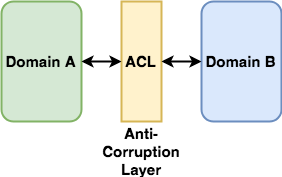

The diagram above was exported from draw.io. Its source (the exported page's mxGraphModel, read from the mxfile embedded in the PNG):
<mxGraphModel dx="839" dy="527" grid="1" gridSize="10" guides="1" tooltips="1" connect="1" arrows="1" fold="1" page="1" pageScale="1" pageWidth="3000" pageHeight="3000" math="0" shadow="0">
  <root>
    <mxCell id="0" />
    <mxCell id="1" parent="0" />
    <mxCell id="F6dv7txJkvh570P5S_Pj-1" value="&lt;font style=&quot;font-size: 15px&quot;&gt;&lt;b&gt;Domain A&lt;/b&gt;&lt;/font&gt;" style="rounded=1;whiteSpace=wrap;html=1;strokeWidth=2;fillColor=#d5e8d4;strokeColor=#82b366;" vertex="1" parent="1">
      <mxGeometry x="160" y="80" width="80" height="120" as="geometry" />
    </mxCell>
    <mxCell id="F6dv7txJkvh570P5S_Pj-2" value="&lt;font style=&quot;font-size: 15px&quot;&gt;&lt;b&gt;ACL&lt;/b&gt;&lt;/font&gt;" style="rounded=0;whiteSpace=wrap;html=1;strokeWidth=2;fillColor=#fff2cc;strokeColor=#d6b656;" vertex="1" parent="1">
      <mxGeometry x="280" y="80" width="40" height="120" as="geometry" />
    </mxCell>
    <mxCell id="F6dv7txJkvh570P5S_Pj-3" value="&lt;font style=&quot;font-size: 15px&quot;&gt;&lt;b&gt;Domain B&lt;/b&gt;&lt;/font&gt;" style="rounded=1;whiteSpace=wrap;html=1;strokeWidth=2;fillColor=#dae8fc;strokeColor=#6c8ebf;" vertex="1" parent="1">
      <mxGeometry x="360" y="80" width="80" height="120" as="geometry" />
    </mxCell>
    <mxCell id="F6dv7txJkvh570P5S_Pj-4" value="" style="endArrow=classic;startArrow=classic;html=1;strokeWidth=2;entryX=0;entryY=0.5;entryDx=0;entryDy=0;exitX=1;exitY=0.5;exitDx=0;exitDy=0;" edge="1" parent="1" source="F6dv7txJkvh570P5S_Pj-1" target="F6dv7txJkvh570P5S_Pj-2">
      <mxGeometry width="50" height="50" relative="1" as="geometry">
        <mxPoint x="160" y="270" as="sourcePoint" />
        <mxPoint x="210" y="220" as="targetPoint" />
      </mxGeometry>
    </mxCell>
    <mxCell id="F6dv7txJkvh570P5S_Pj-5" value="" style="endArrow=classic;startArrow=classic;html=1;strokeWidth=2;entryX=0;entryY=0.5;entryDx=0;entryDy=0;exitX=1;exitY=0.5;exitDx=0;exitDy=0;" edge="1" parent="1" source="F6dv7txJkvh570P5S_Pj-2" target="F6dv7txJkvh570P5S_Pj-3">
      <mxGeometry width="50" height="50" relative="1" as="geometry">
        <mxPoint x="290" y="310" as="sourcePoint" />
        <mxPoint x="400" y="300" as="targetPoint" />
      </mxGeometry>
    </mxCell>
    <mxCell id="F6dv7txJkvh570P5S_Pj-6" value="&lt;font style=&quot;font-size: 15px&quot;&gt;&lt;b&gt;Anti-Corruption Layer&lt;/b&gt;&lt;/font&gt;" style="text;html=1;strokeColor=none;fillColor=none;align=center;verticalAlign=middle;whiteSpace=wrap;rounded=0;" vertex="1" parent="1">
      <mxGeometry x="245" y="220" width="110" height="20" as="geometry" />
    </mxCell>
  </root>
</mxGraphModel>